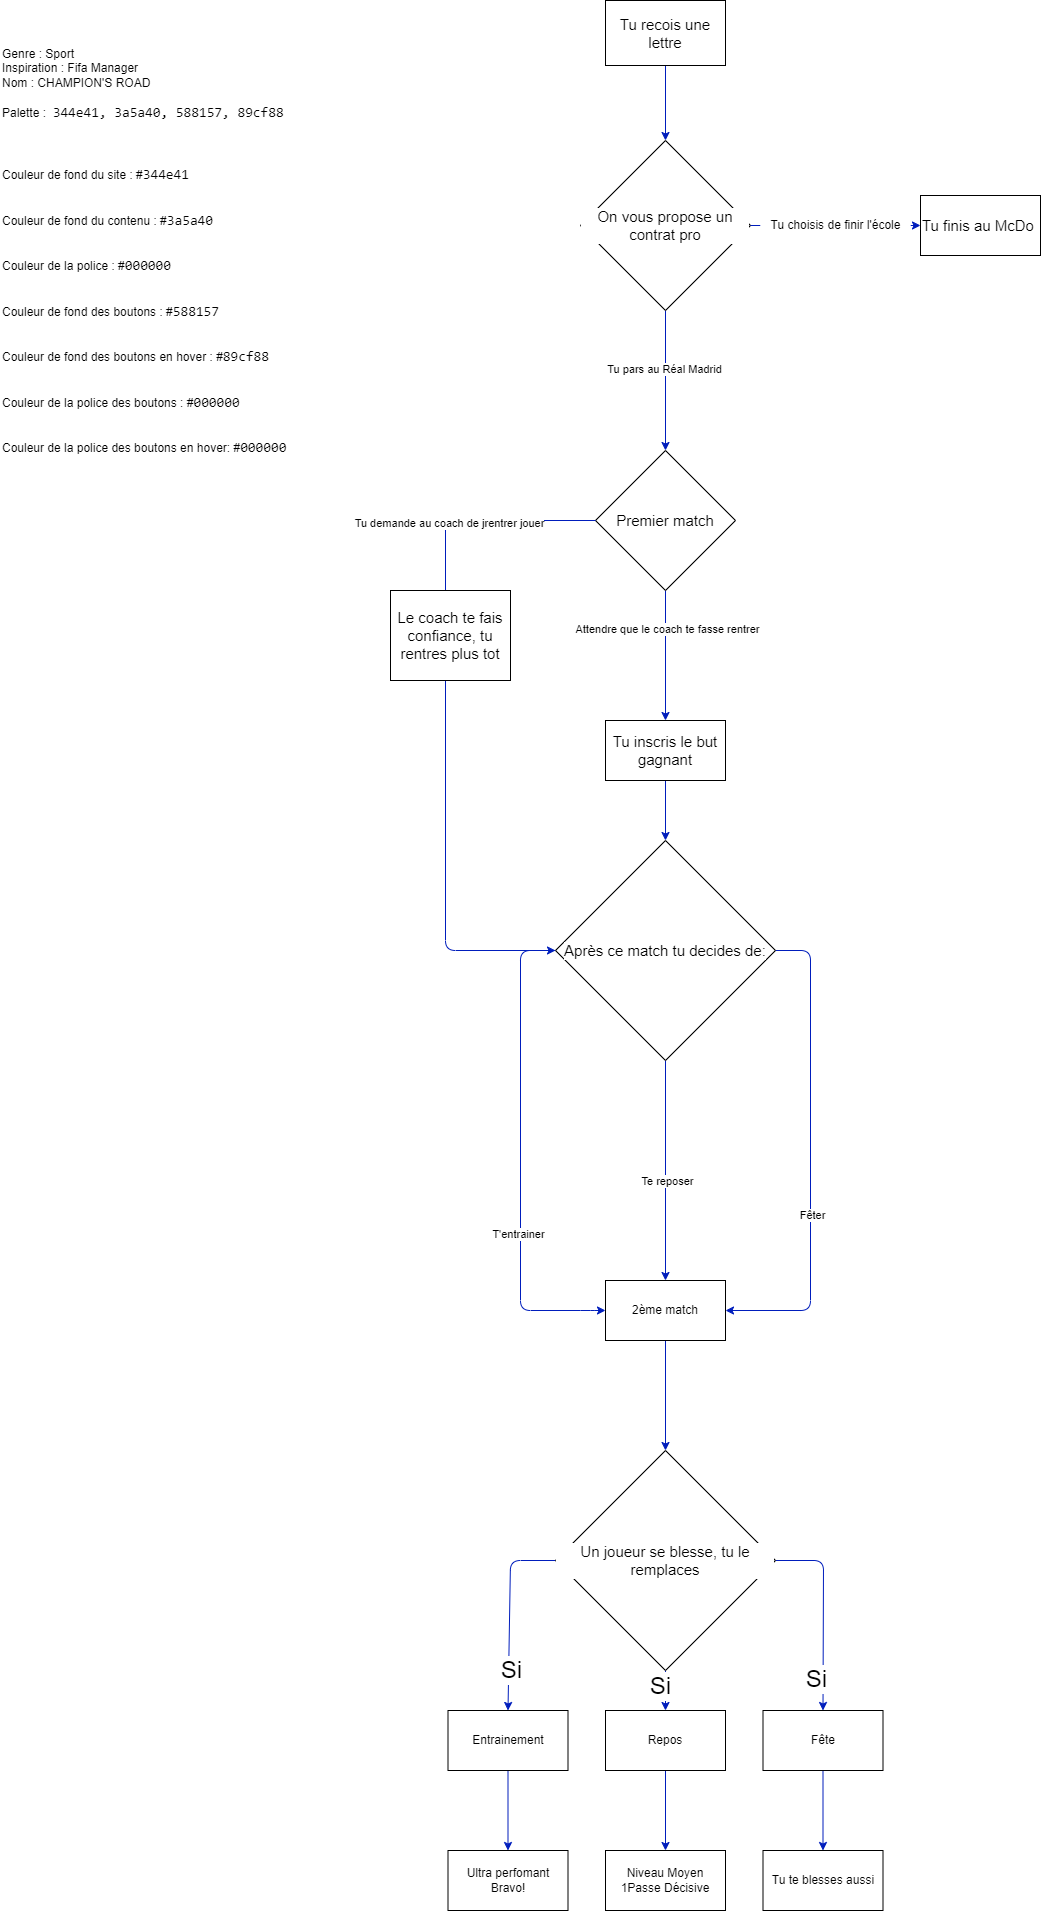

The diagram above was exported from draw.io. Its source (the exported page's mxGraphModel, read from the mxfile embedded in the PNG):
<mxGraphModel dx="2364" dy="978" grid="1" gridSize="10" guides="1" tooltips="1" connect="1" arrows="1" fold="1" page="1" pageScale="1" pageWidth="850" pageHeight="1100" background="#ffffff" math="0" shadow="0">
  <root>
    <mxCell id="0" />
    <mxCell id="1" parent="0" />
    <mxCell id="62" style="edgeStyle=none;html=1;exitX=0.5;exitY=1;exitDx=0;exitDy=0;fontSize=15;entryX=0.5;entryY=0;entryDx=0;entryDy=0;fillColor=#0050ef;strokeColor=#001DBC;fontColor=#000000;labelBackgroundColor=#FFFFFF;" parent="1" source="7" target="63" edge="1">
      <mxGeometry relative="1" as="geometry">
        <mxPoint x="380" y="90" as="targetPoint" />
      </mxGeometry>
    </mxCell>
    <mxCell id="7" value="Tu recois une lettre" style="rounded=0;whiteSpace=wrap;html=1;fontSize=15;fontColor=#000000;labelBackgroundColor=#FFFFFF;" parent="1" vertex="1">
      <mxGeometry x="395" width="120" height="65" as="geometry" />
    </mxCell>
    <mxCell id="41" value="Tu finis au McDo&amp;nbsp;" style="rounded=0;whiteSpace=wrap;html=1;fontSize=15;fontColor=#000000;labelBackgroundColor=#FFFFFF;" parent="1" vertex="1">
      <mxGeometry x="710" y="195" width="120" height="60" as="geometry" />
    </mxCell>
    <mxCell id="47" style="edgeStyle=none;html=1;entryX=0;entryY=0.5;entryDx=0;entryDy=0;fontSize=15;exitX=1;exitY=0.5;exitDx=0;exitDy=0;fillColor=#0050ef;strokeColor=#001DBC;startArrow=none;fontColor=#000000;labelBackgroundColor=#FFFFFF;" parent="1" source="132" target="41" edge="1">
      <mxGeometry relative="1" as="geometry">
        <mxPoint x="440" y="210" as="sourcePoint" />
      </mxGeometry>
    </mxCell>
    <mxCell id="50" style="edgeStyle=none;html=1;exitX=0.5;exitY=1;exitDx=0;exitDy=0;entryX=0.5;entryY=0;entryDx=0;entryDy=0;fontSize=15;fillColor=#0050ef;strokeColor=#001DBC;fontColor=#000000;labelBackgroundColor=#FFFFFF;" parent="1" source="63" target="64" edge="1">
      <mxGeometry relative="1" as="geometry">
        <mxPoint x="320" y="210" as="sourcePoint" />
        <mxPoint x="380" y="400" as="targetPoint" />
      </mxGeometry>
    </mxCell>
    <mxCell id="133" value="Tu pars au Réal Madrid" style="edgeLabel;html=1;align=center;verticalAlign=middle;resizable=0;points=[];fontColor=#000000;labelBackgroundColor=#FFFFFF;" parent="50" vertex="1" connectable="0">
      <mxGeometry x="-0.1714" y="-2" relative="1" as="geometry">
        <mxPoint as="offset" />
      </mxGeometry>
    </mxCell>
    <mxCell id="66" style="edgeStyle=none;html=1;exitX=0.5;exitY=1;exitDx=0;exitDy=0;entryX=0.5;entryY=0;entryDx=0;entryDy=0;fontSize=15;fillColor=#0050ef;strokeColor=#001DBC;fontColor=#000000;labelBackgroundColor=#FFFFFF;" parent="1" source="61" target="65" edge="1">
      <mxGeometry relative="1" as="geometry" />
    </mxCell>
    <mxCell id="61" value="Tu inscris le but gagnant" style="rounded=0;whiteSpace=wrap;html=1;fontSize=15;fontColor=#000000;labelBackgroundColor=#FFFFFF;" parent="1" vertex="1">
      <mxGeometry x="395" y="720" width="120" height="60" as="geometry" />
    </mxCell>
    <mxCell id="63" value="On vous propose un contrat pro" style="rhombus;whiteSpace=wrap;html=1;fontSize=15;fontColor=#000000;labelBackgroundColor=#FFFFFF;" parent="1" vertex="1">
      <mxGeometry x="370" y="140" width="170" height="170" as="geometry" />
    </mxCell>
    <mxCell id="75" style="edgeStyle=none;html=1;exitX=0;exitY=0.5;exitDx=0;exitDy=0;fontSize=15;fontColor=#000000;labelBackgroundColor=#FFFFFF;" parent="1" source="64" edge="1">
      <mxGeometry relative="1" as="geometry">
        <mxPoint x="445" y="520.2857142857144" as="targetPoint" />
      </mxGeometry>
    </mxCell>
    <mxCell id="103" style="edgeStyle=none;html=1;exitX=0.5;exitY=1;exitDx=0;exitDy=0;entryX=0.5;entryY=0;entryDx=0;entryDy=0;fillColor=#0050ef;strokeColor=#001DBC;fontColor=#000000;labelBackgroundColor=#FFFFFF;" parent="1" source="64" target="61" edge="1">
      <mxGeometry relative="1" as="geometry" />
    </mxCell>
    <mxCell id="134" value="Attendre que le coach te fasse rentrer" style="edgeLabel;html=1;align=center;verticalAlign=middle;resizable=0;points=[];fontColor=#000000;labelBackgroundColor=#FFFFFF;" parent="103" vertex="1" connectable="0">
      <mxGeometry x="-0.4154" y="1" relative="1" as="geometry">
        <mxPoint as="offset" />
      </mxGeometry>
    </mxCell>
    <mxCell id="64" value="Premier match" style="rhombus;whiteSpace=wrap;html=1;fontSize=15;fontColor=#000000;labelBackgroundColor=#FFFFFF;" parent="1" vertex="1">
      <mxGeometry x="385" y="450" width="140" height="140" as="geometry" />
    </mxCell>
    <mxCell id="109" style="edgeStyle=none;html=1;exitX=0;exitY=0.5;exitDx=0;exitDy=0;entryX=0;entryY=0.5;entryDx=0;entryDy=0;fillColor=#0050ef;strokeColor=#001DBC;fontColor=#000000;labelBackgroundColor=#FFFFFF;" parent="1" source="65" target="107" edge="1">
      <mxGeometry relative="1" as="geometry">
        <mxPoint x="260" y="1180" as="targetPoint" />
        <Array as="points">
          <mxPoint x="310" y="950" />
          <mxPoint x="310" y="1310" />
          <mxPoint x="380" y="1310" />
        </Array>
      </mxGeometry>
    </mxCell>
    <mxCell id="112" value="T'entrainer" style="edgeLabel;html=1;align=center;verticalAlign=middle;resizable=0;points=[];fontColor=#000000;labelBackgroundColor=#FFFFFF;" parent="109" vertex="1" connectable="0">
      <mxGeometry x="0.327" y="-3" relative="1" as="geometry">
        <mxPoint as="offset" />
      </mxGeometry>
    </mxCell>
    <mxCell id="110" style="edgeStyle=none;html=1;exitX=0.5;exitY=1;exitDx=0;exitDy=0;entryX=0.5;entryY=0;entryDx=0;entryDy=0;fillColor=#0050ef;strokeColor=#001DBC;fontColor=#000000;labelBackgroundColor=#FFFFFF;" parent="1" source="65" target="107" edge="1">
      <mxGeometry relative="1" as="geometry" />
    </mxCell>
    <mxCell id="113" value="Te reposer" style="edgeLabel;html=1;align=center;verticalAlign=middle;resizable=0;points=[];fontColor=#000000;labelBackgroundColor=#FFFFFF;" parent="110" vertex="1" connectable="0">
      <mxGeometry x="-0.1667" y="1" relative="1" as="geometry">
        <mxPoint y="28" as="offset" />
      </mxGeometry>
    </mxCell>
    <mxCell id="116" style="edgeStyle=none;html=1;exitX=1;exitY=0.5;exitDx=0;exitDy=0;entryX=1;entryY=0.5;entryDx=0;entryDy=0;fillColor=#0050ef;strokeColor=#001DBC;fontColor=#000000;labelBackgroundColor=#FFFFFF;" parent="1" source="65" target="107" edge="1">
      <mxGeometry relative="1" as="geometry">
        <mxPoint x="600" y="1280" as="targetPoint" />
        <Array as="points">
          <mxPoint x="600" y="950" />
          <mxPoint x="600" y="1310" />
        </Array>
      </mxGeometry>
    </mxCell>
    <mxCell id="117" value="Fêter" style="edgeLabel;html=1;align=center;verticalAlign=middle;resizable=0;points=[];fontColor=#000000;labelBackgroundColor=#FFFFFF;" parent="116" vertex="1" connectable="0">
      <mxGeometry x="0.2438" y="1" relative="1" as="geometry">
        <mxPoint as="offset" />
      </mxGeometry>
    </mxCell>
    <mxCell id="65" value="Après ce match tu decides de:" style="rhombus;whiteSpace=wrap;html=1;fontSize=15;fontColor=#000000;labelBackgroundColor=#FFFFFF;" parent="1" vertex="1">
      <mxGeometry x="345" y="840" width="220" height="220" as="geometry" />
    </mxCell>
    <mxCell id="94" style="edgeStyle=none;html=1;exitX=0;exitY=0.5;exitDx=0;exitDy=0;entryX=0;entryY=0.5;entryDx=0;entryDy=0;fontSize=15;fillColor=#0050ef;strokeColor=#001DBC;fontColor=#000000;labelBackgroundColor=#FFFFFF;" parent="1" source="64" target="65" edge="1">
      <mxGeometry relative="1" as="geometry">
        <Array as="points">
          <mxPoint x="235" y="520" />
          <mxPoint x="235" y="950" />
        </Array>
        <mxPoint x="235" y="565" as="sourcePoint" />
      </mxGeometry>
    </mxCell>
    <mxCell id="97" value="Tu demande au coach de jrentrer jouer" style="edgeLabel;html=1;align=center;verticalAlign=middle;resizable=0;points=[];fontColor=#000000;labelBackgroundColor=#FFFFFF;" parent="94" vertex="1" connectable="0">
      <mxGeometry x="-0.5603" y="3" relative="1" as="geometry">
        <mxPoint as="offset" />
      </mxGeometry>
    </mxCell>
    <mxCell id="98" value="Le coach te fais confiance, tu rentres plus tot" style="rounded=0;whiteSpace=wrap;html=1;fontSize=15;fontColor=#000000;labelBackgroundColor=#FFFFFF;" parent="1" vertex="1">
      <mxGeometry x="180" y="590" width="120" height="90" as="geometry" />
    </mxCell>
    <mxCell id="100" value="Genre : Sport&lt;br&gt;Inspiration : Fifa Manager&lt;br&gt;Nom : CHAMPION'S ROAD&lt;br&gt;&lt;br&gt;Palette :&amp;nbsp;&amp;nbsp;&lt;span style=&quot;font-family: Consolas, &amp;quot;Courier New&amp;quot;, monospace; font-size: 14px;&quot;&gt;344e41,&amp;nbsp;&lt;/span&gt;&lt;span style=&quot;font-family: Consolas, &amp;quot;Courier New&amp;quot;, monospace; font-size: 14px;&quot;&gt;3a5a40,&amp;nbsp;&lt;/span&gt;&lt;span style=&quot;font-family: Consolas, &amp;quot;Courier New&amp;quot;, monospace; font-size: 14px;&quot;&gt;588157,&amp;nbsp;&lt;/span&gt;&lt;span style=&quot;font-family: Consolas, &amp;quot;Courier New&amp;quot;, monospace; font-size: 14px;&quot;&gt;89cf88&lt;/span&gt;&amp;nbsp;&lt;span style=&quot;font-family: Consolas, &amp;quot;Courier New&amp;quot;, monospace; font-size: 14px;&quot;&gt;&lt;br&gt;&amp;nbsp;&lt;/span&gt;&lt;br&gt;&lt;br&gt;&lt;br&gt;Couleur de fond du site : #&lt;span style=&quot;font-family: Consolas, &amp;quot;Courier New&amp;quot;, monospace; font-size: 14px;&quot;&gt;344e41&lt;/span&gt;&lt;br&gt;&lt;br&gt;&lt;br&gt;Couleur de fond du contenu : #&lt;span style=&quot;font-family: Consolas, &amp;quot;Courier New&amp;quot;, monospace; font-size: 14px;&quot;&gt;3a5a40&lt;/span&gt;&lt;br&gt;&lt;br&gt;&lt;br&gt;Couleur de la police : #&lt;span style=&quot;font-family: Consolas, &amp;quot;Courier New&amp;quot;, monospace; font-size: 14px;&quot;&gt;000000&lt;/span&gt;&lt;br&gt;&lt;br&gt;&lt;br&gt;Couleur de fond des boutons : #&lt;span style=&quot;font-family: Consolas, &amp;quot;Courier New&amp;quot;, monospace; font-size: 14px;&quot;&gt;588157&lt;/span&gt;&lt;br&gt;&lt;br&gt;&lt;br&gt;Couleur de fond des boutons en hover : #&lt;span style=&quot;font-family: Consolas, &amp;quot;Courier New&amp;quot;, monospace; font-size: 14px;&quot;&gt;89cf88&lt;/span&gt;&amp;nbsp;&lt;br&gt;&lt;br&gt;&lt;br&gt;Couleur de la police des boutons : #&lt;span style=&quot;font-family: Consolas, &amp;quot;Courier New&amp;quot;, monospace; font-size: 14px;&quot;&gt;000000&lt;/span&gt;&lt;br&gt;&lt;br&gt;&lt;br&gt;Couleur de la police des boutons en hover: #&lt;span style=&quot;font-family: Consolas, &amp;quot;Courier New&amp;quot;, monospace; font-size: 14px;&quot;&gt;000000&lt;/span&gt;" style="text;whiteSpace=wrap;html=1;fillColor=default;" parent="1" vertex="1">
      <mxGeometry x="-210" y="40" width="300" height="420" as="geometry" />
    </mxCell>
    <mxCell id="122" style="edgeStyle=none;html=1;exitX=0.5;exitY=1;exitDx=0;exitDy=0;entryX=0.5;entryY=0;entryDx=0;entryDy=0;fillColor=#0050ef;strokeColor=#001DBC;fontColor=#000000;labelBackgroundColor=#FFFFFF;" parent="1" source="107" target="121" edge="1">
      <mxGeometry relative="1" as="geometry" />
    </mxCell>
    <mxCell id="107" value="2ème match" style="rounded=0;whiteSpace=wrap;html=1;fontColor=#000000;labelBackgroundColor=#FFFFFF;" parent="1" vertex="1">
      <mxGeometry x="395" y="1280" width="120" height="60" as="geometry" />
    </mxCell>
    <mxCell id="129" style="edgeStyle=none;html=1;exitX=0.5;exitY=1;exitDx=0;exitDy=0;fillColor=#0050ef;strokeColor=#001DBC;fontColor=#000000;labelBackgroundColor=#FFFFFF;" parent="1" source="118" target="126" edge="1">
      <mxGeometry relative="1" as="geometry" />
    </mxCell>
    <mxCell id="118" value="Entrainement" style="rounded=0;whiteSpace=wrap;html=1;fontColor=#000000;labelBackgroundColor=#FFFFFF;" parent="1" vertex="1">
      <mxGeometry x="237.5" y="1710" width="120" height="60" as="geometry" />
    </mxCell>
    <mxCell id="131" style="edgeStyle=none;html=1;exitX=0.5;exitY=1;exitDx=0;exitDy=0;fillColor=#0050ef;strokeColor=#001DBC;fontColor=#000000;labelBackgroundColor=#FFFFFF;" parent="1" source="119" target="128" edge="1">
      <mxGeometry relative="1" as="geometry" />
    </mxCell>
    <mxCell id="119" value="Fête" style="rounded=0;whiteSpace=wrap;html=1;fontColor=#000000;labelBackgroundColor=#FFFFFF;" parent="1" vertex="1">
      <mxGeometry x="552.5" y="1710" width="120" height="60" as="geometry" />
    </mxCell>
    <mxCell id="130" style="edgeStyle=none;html=1;exitX=0.5;exitY=1;exitDx=0;exitDy=0;entryX=0.5;entryY=0;entryDx=0;entryDy=0;fillColor=#0050ef;strokeColor=#001DBC;fontColor=#000000;labelBackgroundColor=#FFFFFF;" parent="1" source="120" target="127" edge="1">
      <mxGeometry relative="1" as="geometry" />
    </mxCell>
    <mxCell id="120" value="Repos" style="rounded=0;whiteSpace=wrap;html=1;fontColor=#000000;labelBackgroundColor=#FFFFFF;" parent="1" vertex="1">
      <mxGeometry x="395" y="1710" width="120" height="60" as="geometry" />
    </mxCell>
    <mxCell id="123" style="edgeStyle=none;html=1;exitX=0;exitY=0.5;exitDx=0;exitDy=0;entryX=0.5;entryY=0;entryDx=0;entryDy=0;fillColor=#0050ef;strokeColor=#001DBC;fontColor=#000000;labelBackgroundColor=#FFFFFF;" parent="1" source="121" target="118" edge="1">
      <mxGeometry relative="1" as="geometry">
        <Array as="points">
          <mxPoint x="300" y="1560" />
        </Array>
      </mxGeometry>
    </mxCell>
    <mxCell id="135" value="&lt;font style=&quot;font-size: 24px;&quot;&gt;Si&lt;/font&gt;" style="edgeLabel;html=1;align=center;verticalAlign=middle;resizable=0;points=[];fontColor=#000000;labelBackgroundColor=#FFFFFF;" parent="123" vertex="1" connectable="0">
      <mxGeometry x="0.0574" y="1" relative="1" as="geometry">
        <mxPoint y="51" as="offset" />
      </mxGeometry>
    </mxCell>
    <mxCell id="124" style="edgeStyle=none;html=1;exitX=1;exitY=0.5;exitDx=0;exitDy=0;entryX=0.5;entryY=0;entryDx=0;entryDy=0;fillColor=#0050ef;strokeColor=#001DBC;fontColor=#000000;labelBackgroundColor=#FFFFFF;" parent="1" source="121" target="119" edge="1">
      <mxGeometry relative="1" as="geometry">
        <Array as="points">
          <mxPoint x="613" y="1560" />
        </Array>
      </mxGeometry>
    </mxCell>
    <mxCell id="125" style="edgeStyle=none;html=1;exitX=0.5;exitY=1;exitDx=0;exitDy=0;entryX=0.5;entryY=0;entryDx=0;entryDy=0;fillColor=#0050ef;strokeColor=#001DBC;fontColor=#000000;labelBackgroundColor=#FFFFFF;" parent="1" source="121" target="120" edge="1">
      <mxGeometry relative="1" as="geometry" />
    </mxCell>
    <mxCell id="121" value="Un joueur se blesse, tu le remplaces" style="rhombus;whiteSpace=wrap;html=1;fontSize=15;fontColor=#000000;labelBackgroundColor=#FFFFFF;" parent="1" vertex="1">
      <mxGeometry x="345" y="1450" width="220" height="220" as="geometry" />
    </mxCell>
    <mxCell id="126" value="Ultra perfomant&lt;br&gt;Bravo!" style="rounded=0;whiteSpace=wrap;html=1;fontColor=#000000;labelBackgroundColor=#FFFFFF;" parent="1" vertex="1">
      <mxGeometry x="237.5" y="1850" width="120" height="60" as="geometry" />
    </mxCell>
    <mxCell id="127" value="Niveau Moyen 1Passe Décisive" style="rounded=0;whiteSpace=wrap;html=1;fontColor=#000000;labelBackgroundColor=#FFFFFF;" parent="1" vertex="1">
      <mxGeometry x="395" y="1850" width="120" height="60" as="geometry" />
    </mxCell>
    <mxCell id="128" value="Tu te blesses aussi" style="rounded=0;whiteSpace=wrap;html=1;fontColor=#000000;labelBackgroundColor=#FFFFFF;" parent="1" vertex="1">
      <mxGeometry x="552.5" y="1850" width="120" height="60" as="geometry" />
    </mxCell>
    <mxCell id="138" value="&lt;font style=&quot;font-size: 24px;&quot;&gt;Si&lt;/font&gt;" style="edgeLabel;html=1;align=center;verticalAlign=middle;resizable=0;points=[];fontColor=#000000;labelBackgroundColor=#FFFFFF;" parent="1" vertex="1" connectable="0">
      <mxGeometry x="357.5045064004911" y="1649.99794872524" as="geometry">
        <mxPoint x="92" y="36" as="offset" />
      </mxGeometry>
    </mxCell>
    <mxCell id="139" value="&lt;font style=&quot;font-size: 24px;&quot;&gt;Si&lt;/font&gt;" style="edgeLabel;html=1;align=center;verticalAlign=middle;resizable=0;points=[];fontColor=#000000;labelBackgroundColor=#FFFFFF;" parent="1" vertex="1" connectable="0">
      <mxGeometry x="365.0245064004911" y="1669.5379487252399" as="geometry">
        <mxPoint x="240" y="9" as="offset" />
      </mxGeometry>
    </mxCell>
    <mxCell id="140" value="" style="edgeStyle=none;html=1;entryX=0;entryY=0.5;entryDx=0;entryDy=0;fontSize=15;exitX=1;exitY=0.5;exitDx=0;exitDy=0;fillColor=#0050ef;strokeColor=#001DBC;endArrow=none;fontColor=#000000;labelBackgroundColor=#FFFFFF;" parent="1" source="63" target="132" edge="1">
      <mxGeometry relative="1" as="geometry">
        <mxPoint x="540" y="225" as="sourcePoint" />
        <mxPoint x="710" y="225" as="targetPoint" />
      </mxGeometry>
    </mxCell>
    <mxCell id="132" value="Tu choisis de finir l'école" style="text;html=1;align=center;verticalAlign=middle;resizable=0;points=[];autosize=1;strokeColor=none;fillColor=default;fontColor=#000000;labelBackgroundColor=#FFFFFF;" parent="1" vertex="1">
      <mxGeometry x="550" y="210" width="150" height="30" as="geometry" />
    </mxCell>
  </root>
</mxGraphModel>